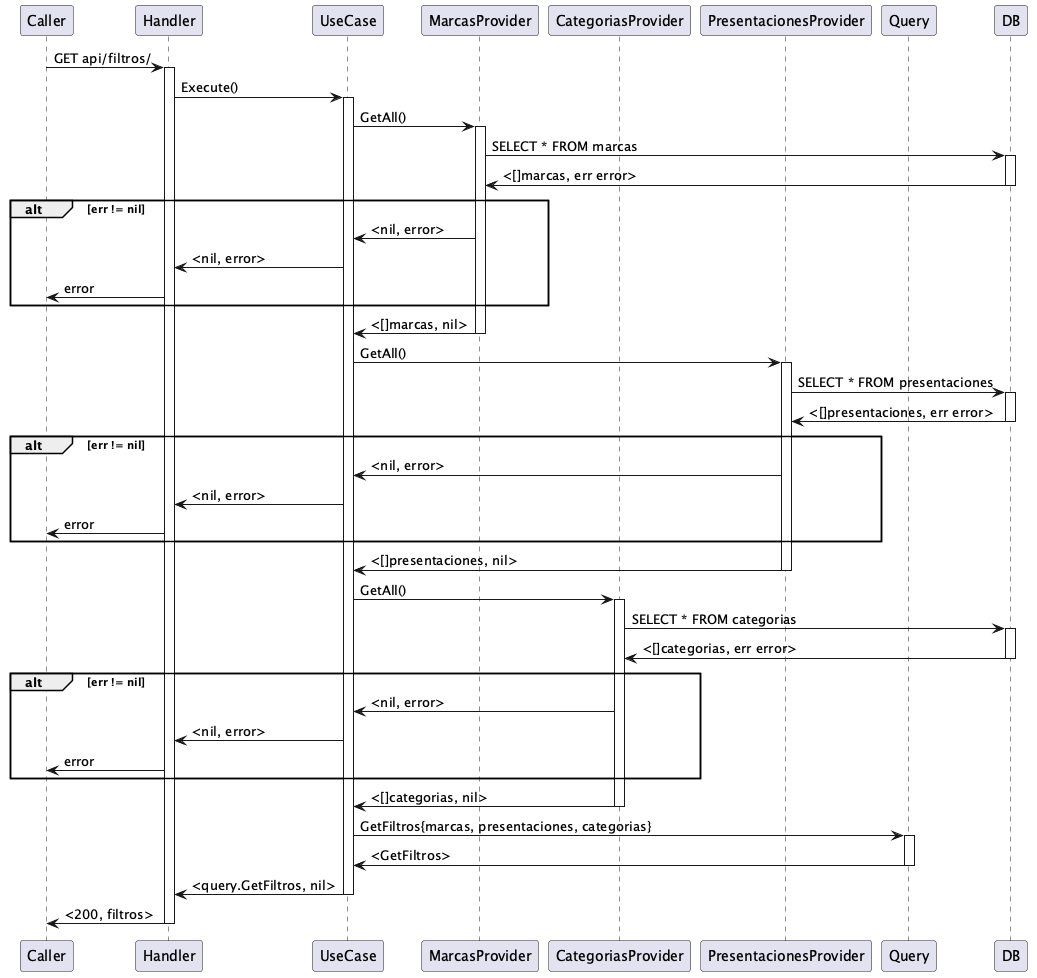

The diagram above was rendered by PlantUML. Its source (embedded in the PNG):
@startuml Get Filtros
 
participant Caller
participant Handler
participant UseCase
participant MarcasProvider as marcasp
participant CategoriasProvider as categoriasp
participant PresentacionesProvider as presentacionesp
participant Query
participant DB

Caller -> Handler ++: GET api/filtros/
    Handler -> UseCase ++: Execute()
        UseCase -> marcasp ++: GetAll()
        marcasp -> DB ++: SELECT * FROM marcas
        DB -> marcasp --: <[]marcas, err error>
        alt err != nil
            marcasp -> UseCase: <nil, error>
            UseCase -> Handler: <nil, error>
            Handler -> Caller: error
        end
        marcasp -> UseCase-- : <[]marcas, nil>
        UseCase -> presentacionesp ++: GetAll()
        presentacionesp -> DB ++: SELECT * FROM presentaciones
        DB -> presentacionesp --: <[]presentaciones, err error>
        alt err != nil
            presentacionesp -> UseCase: <nil, error>
            UseCase -> Handler: <nil, error>
            Handler -> Caller: error
        end
        presentacionesp -> UseCase-- : <[]presentaciones, nil>
        UseCase -> categoriasp ++: GetAll()
        categoriasp -> DB ++: SELECT * FROM categorias
        DB -> categoriasp --: <[]categorias, err error>
        alt err != nil
            categoriasp -> UseCase: <nil, error>
            UseCase -> Handler: <nil, error>
            Handler -> Caller: error
        end
        categoriasp -> UseCase-- : <[]categorias, nil>
        UseCase -> Query ++: GetFiltros{marcas, presentaciones, categorias}
        Query -> UseCase --: <GetFiltros>
    UseCase -> Handler --: <query.GetFiltros, nil>
Handler -> Caller --: <200, filtros>

@endumls